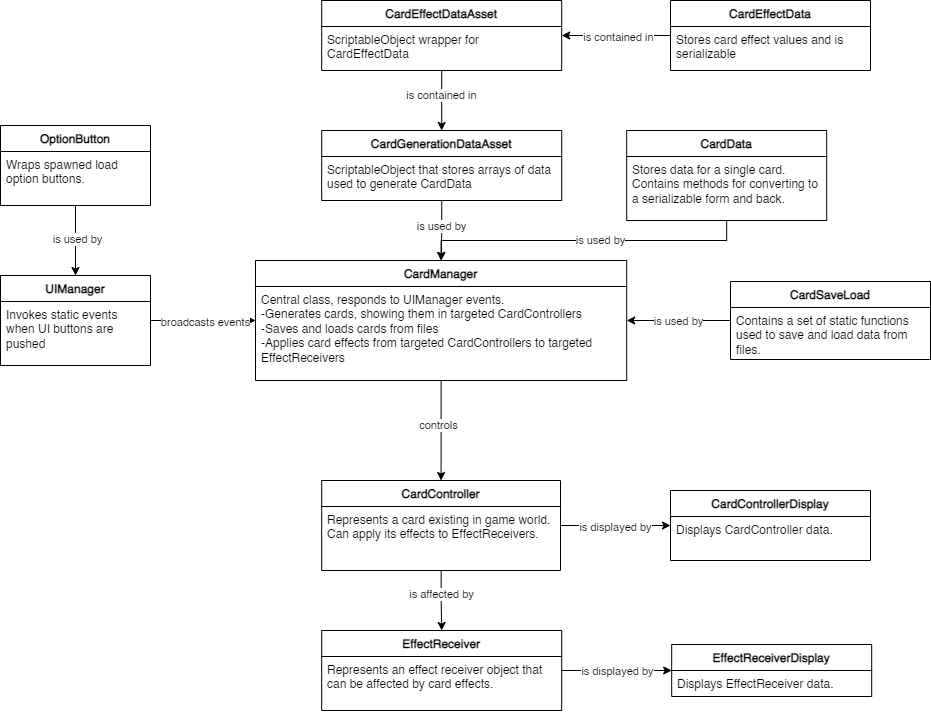

The diagram above was exported from draw.io. Its source (the exported page's mxGraphModel, read from the mxfile embedded in the PNG):
<mxGraphModel dx="1673" dy="934" grid="1" gridSize="10" guides="1" tooltips="1" connect="1" arrows="1" fold="1" page="1" pageScale="1" pageWidth="850" pageHeight="1100" math="0" shadow="0">
  <root>
    <mxCell id="0" />
    <mxCell id="1" parent="0" />
    <mxCell id="YVJXZzo5JQI8LgFaEcAj-8" value="CardControllerDisplay&#10;" style="swimlane;fontStyle=1;align=center;verticalAlign=top;childLayout=stackLayout;horizontal=1;startSize=26;horizontalStack=0;resizeParent=1;resizeParentMax=0;resizeLast=0;collapsible=1;marginBottom=0;" parent="1" vertex="1">
      <mxGeometry x="800" y="560" width="200" height="70" as="geometry">
        <mxRectangle x="265" y="100" width="90" height="26" as="alternateBounds" />
      </mxGeometry>
    </mxCell>
    <mxCell id="YVJXZzo5JQI8LgFaEcAj-11" value="Displays CardController data." style="text;strokeColor=none;fillColor=none;align=left;verticalAlign=top;spacingLeft=4;spacingRight=4;overflow=hidden;rotatable=0;points=[[0,0.5],[1,0.5]];portConstraint=eastwest;whiteSpace=wrap;" parent="YVJXZzo5JQI8LgFaEcAj-8" vertex="1">
      <mxGeometry y="26" width="200" height="44" as="geometry" />
    </mxCell>
    <mxCell id="_bENUKRQxTqr8BAzsxDH-21" style="edgeStyle=orthogonalEdgeStyle;rounded=0;orthogonalLoop=1;jettySize=auto;html=1;" edge="1" parent="1" source="YVJXZzo5JQI8LgFaEcAj-15" target="YVJXZzo5JQI8LgFaEcAj-36">
      <mxGeometry relative="1" as="geometry" />
    </mxCell>
    <mxCell id="_bENUKRQxTqr8BAzsxDH-29" value="is contained in" style="edgeLabel;html=1;align=center;verticalAlign=middle;resizable=0;points=[];" vertex="1" connectable="0" parent="_bENUKRQxTqr8BAzsxDH-21">
      <mxGeometry x="-0.1941" y="-1" relative="1" as="geometry">
        <mxPoint as="offset" />
      </mxGeometry>
    </mxCell>
    <mxCell id="YVJXZzo5JQI8LgFaEcAj-15" value="CardEffectDataAsset" style="swimlane;fontStyle=1;align=center;verticalAlign=top;childLayout=stackLayout;horizontal=1;startSize=26;horizontalStack=0;resizeParent=1;resizeParentMax=0;resizeLast=0;collapsible=1;marginBottom=0;" parent="1" vertex="1">
      <mxGeometry x="451.18" y="70" width="240" height="70" as="geometry">
        <mxRectangle x="265" y="100" width="90" height="26" as="alternateBounds" />
      </mxGeometry>
    </mxCell>
    <mxCell id="YVJXZzo5JQI8LgFaEcAj-16" value="ScriptableObject wrapper for CardEffectData" style="text;strokeColor=none;fillColor=none;align=left;verticalAlign=top;spacingLeft=4;spacingRight=4;overflow=hidden;rotatable=0;points=[[0,0.5],[1,0.5]];portConstraint=eastwest;whiteSpace=wrap;" parent="YVJXZzo5JQI8LgFaEcAj-15" vertex="1">
      <mxGeometry y="26" width="240" height="44" as="geometry" />
    </mxCell>
    <mxCell id="_bENUKRQxTqr8BAzsxDH-44" style="edgeStyle=orthogonalEdgeStyle;rounded=0;orthogonalLoop=1;jettySize=auto;html=1;" edge="1" parent="1" source="YVJXZzo5JQI8LgFaEcAj-23" target="RGISlgCWdFAjPvbi9Vrs-16">
      <mxGeometry relative="1" as="geometry" />
    </mxCell>
    <mxCell id="_bENUKRQxTqr8BAzsxDH-51" value="controls" style="edgeLabel;html=1;align=center;verticalAlign=middle;resizable=0;points=[];" vertex="1" connectable="0" parent="_bENUKRQxTqr8BAzsxDH-44">
      <mxGeometry x="-0.1" y="-3" relative="1" as="geometry">
        <mxPoint as="offset" />
      </mxGeometry>
    </mxCell>
    <mxCell id="YVJXZzo5JQI8LgFaEcAj-23" value="CardManager" style="swimlane;fontStyle=1;align=center;verticalAlign=top;childLayout=stackLayout;horizontal=1;startSize=26;horizontalStack=0;resizeParent=1;resizeParentMax=0;resizeLast=0;collapsible=1;marginBottom=0;" parent="1" vertex="1">
      <mxGeometry x="385.00000000000006" y="330" width="371.18" height="120" as="geometry">
        <mxRectangle x="265" y="100" width="90" height="26" as="alternateBounds" />
      </mxGeometry>
    </mxCell>
    <mxCell id="RGISlgCWdFAjPvbi9Vrs-1" value="Central class, responds to UIManager events. &#10;-Generates cards, showing them in targeted CardControllers&#10;-Saves and loads cards from files&#10;-Applies card effects from targeted CardControllers to targeted EffectReceivers" style="text;strokeColor=none;fillColor=none;align=left;verticalAlign=top;spacingLeft=4;spacingRight=4;overflow=hidden;rotatable=0;points=[[0,0.5],[1,0.5]];portConstraint=eastwest;whiteSpace=wrap;" parent="YVJXZzo5JQI8LgFaEcAj-23" vertex="1">
      <mxGeometry y="26" width="371.18" height="94" as="geometry" />
    </mxCell>
    <mxCell id="_bENUKRQxTqr8BAzsxDH-42" style="edgeStyle=orthogonalEdgeStyle;rounded=0;orthogonalLoop=1;jettySize=auto;html=1;" edge="1" parent="1" source="YVJXZzo5JQI8LgFaEcAj-32" target="RGISlgCWdFAjPvbi9Vrs-98">
      <mxGeometry relative="1" as="geometry" />
    </mxCell>
    <mxCell id="_bENUKRQxTqr8BAzsxDH-43" value="is displayed by" style="edgeLabel;html=1;align=center;verticalAlign=middle;resizable=0;points=[];" vertex="1" connectable="0" parent="_bENUKRQxTqr8BAzsxDH-42">
      <mxGeometry x="0.0088" relative="1" as="geometry">
        <mxPoint as="offset" />
      </mxGeometry>
    </mxCell>
    <mxCell id="YVJXZzo5JQI8LgFaEcAj-32" value="EffectReceiver" style="swimlane;fontStyle=1;align=center;verticalAlign=top;childLayout=stackLayout;horizontal=1;startSize=26;horizontalStack=0;resizeParent=1;resizeParentMax=0;resizeLast=0;collapsible=1;marginBottom=0;" parent="1" vertex="1">
      <mxGeometry x="451.18" y="700" width="240" height="80" as="geometry">
        <mxRectangle x="265" y="100" width="90" height="26" as="alternateBounds" />
      </mxGeometry>
    </mxCell>
    <mxCell id="YVJXZzo5JQI8LgFaEcAj-33" value="Represents an effect receiver object that can be affected by card effects." style="text;strokeColor=none;fillColor=none;align=left;verticalAlign=top;spacingLeft=4;spacingRight=4;overflow=hidden;rotatable=0;points=[[0,0.5],[1,0.5]];portConstraint=eastwest;whiteSpace=wrap;" parent="YVJXZzo5JQI8LgFaEcAj-32" vertex="1">
      <mxGeometry y="26" width="240" height="54" as="geometry" />
    </mxCell>
    <mxCell id="_bENUKRQxTqr8BAzsxDH-25" style="edgeStyle=orthogonalEdgeStyle;rounded=0;orthogonalLoop=1;jettySize=auto;html=1;" edge="1" parent="1" source="YVJXZzo5JQI8LgFaEcAj-36" target="YVJXZzo5JQI8LgFaEcAj-23">
      <mxGeometry relative="1" as="geometry" />
    </mxCell>
    <mxCell id="_bENUKRQxTqr8BAzsxDH-28" value="is used by" style="edgeLabel;html=1;align=center;verticalAlign=middle;resizable=0;points=[];" vertex="1" connectable="0" parent="_bENUKRQxTqr8BAzsxDH-25">
      <mxGeometry x="-0.1346" y="-1" relative="1" as="geometry">
        <mxPoint as="offset" />
      </mxGeometry>
    </mxCell>
    <mxCell id="YVJXZzo5JQI8LgFaEcAj-36" value="CardGenerationDataAsset" style="swimlane;fontStyle=1;align=center;verticalAlign=top;childLayout=stackLayout;horizontal=1;startSize=26;horizontalStack=0;resizeParent=1;resizeParentMax=0;resizeLast=0;collapsible=1;marginBottom=0;" parent="1" vertex="1">
      <mxGeometry x="451.18" y="200" width="240" height="70" as="geometry">
        <mxRectangle x="265" y="100" width="90" height="26" as="alternateBounds" />
      </mxGeometry>
    </mxCell>
    <mxCell id="_bENUKRQxTqr8BAzsxDH-24" value="ScriptableObject that stores arrays of data used to generate CardData" style="text;strokeColor=none;fillColor=none;align=left;verticalAlign=top;spacingLeft=4;spacingRight=4;overflow=hidden;rotatable=0;points=[[0,0.5],[1,0.5]];portConstraint=eastwest;whiteSpace=wrap;" vertex="1" parent="YVJXZzo5JQI8LgFaEcAj-36">
      <mxGeometry y="26" width="240" height="44" as="geometry" />
    </mxCell>
    <mxCell id="_bENUKRQxTqr8BAzsxDH-31" style="edgeStyle=orthogonalEdgeStyle;rounded=0;orthogonalLoop=1;jettySize=auto;html=1;" edge="1" parent="1" source="RGISlgCWdFAjPvbi9Vrs-9" target="YVJXZzo5JQI8LgFaEcAj-23">
      <mxGeometry relative="1" as="geometry" />
    </mxCell>
    <mxCell id="_bENUKRQxTqr8BAzsxDH-32" value="is used by" style="edgeLabel;html=1;align=center;verticalAlign=middle;resizable=0;points=[];" vertex="1" connectable="0" parent="_bENUKRQxTqr8BAzsxDH-31">
      <mxGeometry x="-0.0966" y="-1" relative="1" as="geometry">
        <mxPoint as="offset" />
      </mxGeometry>
    </mxCell>
    <mxCell id="RGISlgCWdFAjPvbi9Vrs-9" value="CardData" style="swimlane;fontStyle=1;align=center;verticalAlign=top;childLayout=stackLayout;horizontal=1;startSize=26;horizontalStack=0;resizeParent=1;resizeParentMax=0;resizeLast=0;collapsible=1;marginBottom=0;" parent="1" vertex="1">
      <mxGeometry x="756.1800000000001" y="200" width="200" height="90" as="geometry">
        <mxRectangle x="671" y="560" width="90" height="26" as="alternateBounds" />
      </mxGeometry>
    </mxCell>
    <mxCell id="RGISlgCWdFAjPvbi9Vrs-83" value="Stores data for a single card. Contains methods for converting to a serializable form and back." style="text;strokeColor=none;fillColor=none;align=left;verticalAlign=top;spacingLeft=4;spacingRight=4;overflow=hidden;rotatable=0;points=[[0,0.5],[1,0.5]];portConstraint=eastwest;whiteSpace=wrap;" parent="RGISlgCWdFAjPvbi9Vrs-9" vertex="1">
      <mxGeometry y="26" width="200" height="64" as="geometry" />
    </mxCell>
    <mxCell id="_bENUKRQxTqr8BAzsxDH-36" style="edgeStyle=orthogonalEdgeStyle;rounded=0;orthogonalLoop=1;jettySize=auto;html=1;" edge="1" parent="1" source="RGISlgCWdFAjPvbi9Vrs-16" target="YVJXZzo5JQI8LgFaEcAj-8">
      <mxGeometry relative="1" as="geometry" />
    </mxCell>
    <mxCell id="_bENUKRQxTqr8BAzsxDH-37" value="is displayed by" style="edgeLabel;html=1;align=center;verticalAlign=middle;resizable=0;points=[];" vertex="1" connectable="0" parent="_bENUKRQxTqr8BAzsxDH-36">
      <mxGeometry x="-0.0195" y="-1" relative="1" as="geometry">
        <mxPoint as="offset" />
      </mxGeometry>
    </mxCell>
    <mxCell id="_bENUKRQxTqr8BAzsxDH-40" style="edgeStyle=orthogonalEdgeStyle;rounded=0;orthogonalLoop=1;jettySize=auto;html=1;" edge="1" parent="1" source="RGISlgCWdFAjPvbi9Vrs-16" target="YVJXZzo5JQI8LgFaEcAj-32">
      <mxGeometry relative="1" as="geometry" />
    </mxCell>
    <mxCell id="_bENUKRQxTqr8BAzsxDH-41" value="is affected by" style="edgeLabel;html=1;align=center;verticalAlign=middle;resizable=0;points=[];" vertex="1" connectable="0" parent="_bENUKRQxTqr8BAzsxDH-40">
      <mxGeometry x="-0.2187" relative="1" as="geometry">
        <mxPoint as="offset" />
      </mxGeometry>
    </mxCell>
    <mxCell id="RGISlgCWdFAjPvbi9Vrs-16" value="CardController" style="swimlane;fontStyle=1;align=center;verticalAlign=top;childLayout=stackLayout;horizontal=1;startSize=26;horizontalStack=0;resizeParent=1;resizeParentMax=0;resizeLast=0;collapsible=1;marginBottom=0;" parent="1" vertex="1">
      <mxGeometry x="451.18" y="550" width="238.82" height="90" as="geometry">
        <mxRectangle x="265" y="100" width="90" height="26" as="alternateBounds" />
      </mxGeometry>
    </mxCell>
    <mxCell id="_bENUKRQxTqr8BAzsxDH-39" value="Represents a card existing in game world. Can apply its effects to EffectReceivers." style="text;strokeColor=none;fillColor=none;align=left;verticalAlign=top;spacingLeft=4;spacingRight=4;overflow=hidden;rotatable=0;points=[[0,0.5],[1,0.5]];portConstraint=eastwest;whiteSpace=wrap;" vertex="1" parent="RGISlgCWdFAjPvbi9Vrs-16">
      <mxGeometry y="26" width="238.82" height="64" as="geometry" />
    </mxCell>
    <mxCell id="_bENUKRQxTqr8BAzsxDH-33" style="edgeStyle=orthogonalEdgeStyle;rounded=0;orthogonalLoop=1;jettySize=auto;html=1;" edge="1" parent="1" source="RGISlgCWdFAjPvbi9Vrs-20" target="YVJXZzo5JQI8LgFaEcAj-23">
      <mxGeometry relative="1" as="geometry" />
    </mxCell>
    <mxCell id="_bENUKRQxTqr8BAzsxDH-35" value="broadcasts events" style="edgeLabel;html=1;align=center;verticalAlign=middle;resizable=0;points=[];" vertex="1" connectable="0" parent="_bENUKRQxTqr8BAzsxDH-33">
      <mxGeometry x="0.0294" y="-1" relative="1" as="geometry">
        <mxPoint as="offset" />
      </mxGeometry>
    </mxCell>
    <mxCell id="RGISlgCWdFAjPvbi9Vrs-20" value="UIManager" style="swimlane;fontStyle=1;align=center;verticalAlign=top;childLayout=stackLayout;horizontal=1;startSize=26;horizontalStack=0;resizeParent=1;resizeParentMax=0;resizeLast=0;collapsible=1;marginBottom=0;" parent="1" vertex="1">
      <mxGeometry x="130" y="345" width="150" height="90" as="geometry">
        <mxRectangle x="265" y="100" width="90" height="26" as="alternateBounds" />
      </mxGeometry>
    </mxCell>
    <mxCell id="_bENUKRQxTqr8BAzsxDH-9" value="Invokes static events when UI buttons are pushed" style="text;strokeColor=none;fillColor=none;align=left;verticalAlign=top;spacingLeft=4;spacingRight=4;overflow=hidden;rotatable=0;points=[[0,0.5],[1,0.5]];portConstraint=eastwest;whiteSpace=wrap;" vertex="1" parent="RGISlgCWdFAjPvbi9Vrs-20">
      <mxGeometry y="26" width="150" height="64" as="geometry" />
    </mxCell>
    <mxCell id="_bENUKRQxTqr8BAzsxDH-23" style="edgeStyle=orthogonalEdgeStyle;rounded=0;orthogonalLoop=1;jettySize=auto;html=1;" edge="1" parent="1" source="RGISlgCWdFAjPvbi9Vrs-65" target="YVJXZzo5JQI8LgFaEcAj-15">
      <mxGeometry relative="1" as="geometry" />
    </mxCell>
    <mxCell id="_bENUKRQxTqr8BAzsxDH-30" value="is contained in" style="edgeLabel;html=1;align=center;verticalAlign=middle;resizable=0;points=[];" vertex="1" connectable="0" parent="_bENUKRQxTqr8BAzsxDH-23">
      <mxGeometry x="-0.0228" y="1" relative="1" as="geometry">
        <mxPoint as="offset" />
      </mxGeometry>
    </mxCell>
    <mxCell id="RGISlgCWdFAjPvbi9Vrs-65" value="CardEffectData" style="swimlane;fontStyle=1;align=center;verticalAlign=top;childLayout=stackLayout;horizontal=1;startSize=26;horizontalStack=0;resizeParent=1;resizeParentMax=0;resizeLast=0;collapsible=1;marginBottom=0;" parent="1" vertex="1">
      <mxGeometry x="800" y="70" width="200" height="70" as="geometry">
        <mxRectangle x="265" y="100" width="90" height="26" as="alternateBounds" />
      </mxGeometry>
    </mxCell>
    <mxCell id="_bENUKRQxTqr8BAzsxDH-20" value="Stores card effect values and is serializable" style="text;strokeColor=none;fillColor=none;align=left;verticalAlign=top;spacingLeft=4;spacingRight=4;overflow=hidden;rotatable=0;points=[[0,0.5],[1,0.5]];portConstraint=eastwest;whiteSpace=wrap;" vertex="1" parent="RGISlgCWdFAjPvbi9Vrs-65">
      <mxGeometry y="26" width="200" height="44" as="geometry" />
    </mxCell>
    <mxCell id="RGISlgCWdFAjPvbi9Vrs-98" value="EffectReceiverDisplay" style="swimlane;fontStyle=1;align=center;verticalAlign=top;childLayout=stackLayout;horizontal=1;startSize=26;horizontalStack=0;resizeParent=1;resizeParentMax=0;resizeLast=0;collapsible=1;marginBottom=0;" parent="1" vertex="1">
      <mxGeometry x="801.18" y="714" width="200" height="52" as="geometry">
        <mxRectangle x="265" y="100" width="90" height="26" as="alternateBounds" />
      </mxGeometry>
    </mxCell>
    <mxCell id="RGISlgCWdFAjPvbi9Vrs-101" value="Displays EffectReceiver data." style="text;strokeColor=none;fillColor=none;align=left;verticalAlign=top;spacingLeft=4;spacingRight=4;overflow=hidden;rotatable=0;points=[[0,0.5],[1,0.5]];portConstraint=eastwest;whiteSpace=wrap;" parent="RGISlgCWdFAjPvbi9Vrs-98" vertex="1">
      <mxGeometry y="26" width="200" height="26" as="geometry" />
    </mxCell>
    <mxCell id="_bENUKRQxTqr8BAzsxDH-26" style="edgeStyle=orthogonalEdgeStyle;rounded=0;orthogonalLoop=1;jettySize=auto;html=1;" edge="1" parent="1" source="_bENUKRQxTqr8BAzsxDH-11" target="YVJXZzo5JQI8LgFaEcAj-23">
      <mxGeometry relative="1" as="geometry" />
    </mxCell>
    <mxCell id="_bENUKRQxTqr8BAzsxDH-27" value="is used by" style="edgeLabel;html=1;align=center;verticalAlign=middle;resizable=0;points=[];" vertex="1" connectable="0" parent="_bENUKRQxTqr8BAzsxDH-26">
      <mxGeometry x="0.0121" relative="1" as="geometry">
        <mxPoint as="offset" />
      </mxGeometry>
    </mxCell>
    <mxCell id="_bENUKRQxTqr8BAzsxDH-11" value="CardSaveLoad" style="swimlane;fontStyle=1;align=center;verticalAlign=top;childLayout=stackLayout;horizontal=1;startSize=26;horizontalStack=0;resizeParent=1;resizeParentMax=0;resizeLast=0;collapsible=1;marginBottom=0;" vertex="1" parent="1">
      <mxGeometry x="860" y="351" width="200" height="78" as="geometry">
        <mxRectangle x="671" y="560" width="90" height="26" as="alternateBounds" />
      </mxGeometry>
    </mxCell>
    <mxCell id="_bENUKRQxTqr8BAzsxDH-17" value="Contains a set of static functions used to save and load data from files." style="text;strokeColor=none;fillColor=none;align=left;verticalAlign=top;spacingLeft=4;spacingRight=4;overflow=hidden;rotatable=0;points=[[0,0.5],[1,0.5]];portConstraint=eastwest;whiteSpace=wrap;" vertex="1" parent="_bENUKRQxTqr8BAzsxDH-11">
      <mxGeometry y="26" width="200" height="52" as="geometry" />
    </mxCell>
    <mxCell id="_bENUKRQxTqr8BAzsxDH-49" style="edgeStyle=orthogonalEdgeStyle;rounded=0;orthogonalLoop=1;jettySize=auto;html=1;" edge="1" parent="1" source="_bENUKRQxTqr8BAzsxDH-47" target="RGISlgCWdFAjPvbi9Vrs-20">
      <mxGeometry relative="1" as="geometry" />
    </mxCell>
    <mxCell id="_bENUKRQxTqr8BAzsxDH-50" value="is used by" style="edgeLabel;html=1;align=center;verticalAlign=middle;resizable=0;points=[];" vertex="1" connectable="0" parent="_bENUKRQxTqr8BAzsxDH-49">
      <mxGeometry x="-0.0545" y="1" relative="1" as="geometry">
        <mxPoint as="offset" />
      </mxGeometry>
    </mxCell>
    <mxCell id="_bENUKRQxTqr8BAzsxDH-47" value="OptionButton" style="swimlane;fontStyle=1;align=center;verticalAlign=top;childLayout=stackLayout;horizontal=1;startSize=26;horizontalStack=0;resizeParent=1;resizeParentMax=0;resizeLast=0;collapsible=1;marginBottom=0;" vertex="1" parent="1">
      <mxGeometry x="130" y="195" width="150" height="80" as="geometry">
        <mxRectangle x="265" y="100" width="90" height="26" as="alternateBounds" />
      </mxGeometry>
    </mxCell>
    <mxCell id="_bENUKRQxTqr8BAzsxDH-48" value="Wraps spawned load option buttons." style="text;strokeColor=none;fillColor=none;align=left;verticalAlign=top;spacingLeft=4;spacingRight=4;overflow=hidden;rotatable=0;points=[[0,0.5],[1,0.5]];portConstraint=eastwest;whiteSpace=wrap;" vertex="1" parent="_bENUKRQxTqr8BAzsxDH-47">
      <mxGeometry y="26" width="150" height="54" as="geometry" />
    </mxCell>
  </root>
</mxGraphModel>